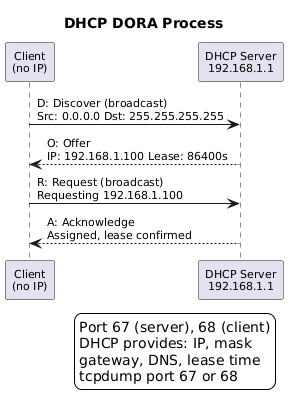

The diagram above was rendered by PlantUML. Its source (embedded in the PNG):
@startuml
skinparam backgroundColor white
skinparam defaultFontName Arial
skinparam defaultFontSize 11
skinparam shadowing false
title DHCP DORA Process

participant "Client\n(no IP)" as C
participant "DHCP Server\n192.168.1.1" as S

C -> S : D: Discover (broadcast)\nSrc: 0.0.0.0 Dst: 255.255.255.255
S --> C : O: Offer\nIP: 192.168.1.100 Lease: 86400s
C -> S : R: Request (broadcast)\nRequesting 192.168.1.100
S --> C : A: Acknowledge\nAssigned, lease confirmed

legend right
Port 67 (server), 68 (client)
DHCP provides: IP, mask
gateway, DNS, lease time
tcpdump port 67 or 68
endlegend
@enduml